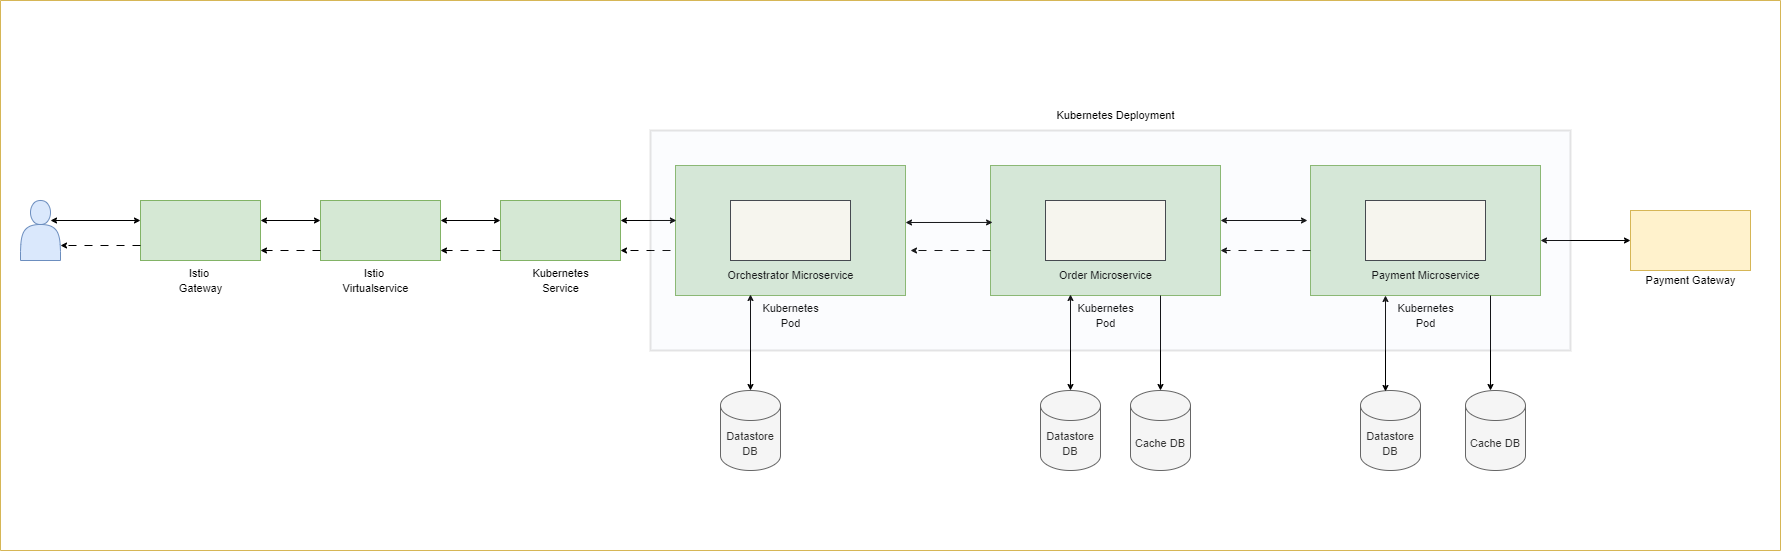

The diagram above was exported from draw.io. Its source (the exported page's mxGraphModel, read from the mxfile embedded in the PNG):
<mxGraphModel dx="1730" dy="532" grid="1" gridSize="10" guides="1" tooltips="1" connect="1" arrows="1" fold="1" page="1" pageScale="1" pageWidth="850" pageHeight="1100" math="0" shadow="0">
  <root>
    <mxCell id="0" />
    <mxCell id="1" parent="0" />
    <mxCell id="S13JrDREGMHEx62eS-UJ-2" value="" style="swimlane;startSize=0;fillColor=#fff2cc;strokeColor=#d6b656;swimlaneFillColor=none;glass=0;" vertex="1" parent="1">
      <mxGeometry x="-100" y="10" width="1780" height="550" as="geometry" />
    </mxCell>
    <mxCell id="S13JrDREGMHEx62eS-UJ-1" value="" style="shape=actor;whiteSpace=wrap;html=1;fillColor=#dae8fc;strokeColor=#6c8ebf;" vertex="1" parent="S13JrDREGMHEx62eS-UJ-2">
      <mxGeometry x="20" y="200" width="40" height="60" as="geometry" />
    </mxCell>
    <mxCell id="S13JrDREGMHEx62eS-UJ-3" value="" style="verticalLabelPosition=bottom;verticalAlign=top;html=1;shape=mxgraph.basic.rect;fillColor2=none;strokeWidth=1;size=20;indent=5;fillColor=#d5e8d4;strokeColor=#82b366;" vertex="1" parent="S13JrDREGMHEx62eS-UJ-2">
      <mxGeometry x="140" y="200" width="120" height="60" as="geometry" />
    </mxCell>
    <mxCell id="S13JrDREGMHEx62eS-UJ-5" value="" style="verticalLabelPosition=bottom;verticalAlign=top;html=1;shape=mxgraph.basic.rect;fillColor2=none;strokeWidth=1;size=20;indent=5;fillColor=#d5e8d4;strokeColor=#82b366;" vertex="1" parent="S13JrDREGMHEx62eS-UJ-2">
      <mxGeometry x="320" y="200" width="120" height="60" as="geometry" />
    </mxCell>
    <mxCell id="S13JrDREGMHEx62eS-UJ-4" value="&lt;font style=&quot;font-size: 11px;&quot;&gt;Istio&amp;nbsp;&lt;/font&gt;&lt;div&gt;&lt;font style=&quot;font-size: 11px;&quot;&gt;Gateway&lt;/font&gt;&lt;/div&gt;" style="text;html=1;align=center;verticalAlign=middle;resizable=0;points=[];autosize=1;strokeColor=none;fillColor=none;" vertex="1" parent="S13JrDREGMHEx62eS-UJ-2">
      <mxGeometry x="165" y="260" width="70" height="40" as="geometry" />
    </mxCell>
    <mxCell id="S13JrDREGMHEx62eS-UJ-6" value="&lt;font style=&quot;font-size: 11px;&quot;&gt;Istio&amp;nbsp;&lt;/font&gt;&lt;div&gt;&lt;span style=&quot;font-size: 11px;&quot;&gt;Virtualservice&lt;/span&gt;&lt;/div&gt;" style="text;html=1;align=center;verticalAlign=middle;resizable=0;points=[];autosize=1;strokeColor=none;fillColor=none;" vertex="1" parent="S13JrDREGMHEx62eS-UJ-2">
      <mxGeometry x="330" y="260" width="90" height="40" as="geometry" />
    </mxCell>
    <mxCell id="S13JrDREGMHEx62eS-UJ-7" value="" style="verticalLabelPosition=bottom;verticalAlign=top;html=1;shape=mxgraph.basic.rect;fillColor2=none;strokeWidth=1;size=20;indent=5;fillColor=#d5e8d4;strokeColor=#82b366;" vertex="1" parent="S13JrDREGMHEx62eS-UJ-2">
      <mxGeometry x="500" y="200" width="120" height="60" as="geometry" />
    </mxCell>
    <mxCell id="S13JrDREGMHEx62eS-UJ-8" value="&lt;span style=&quot;font-size: 11px;&quot;&gt;Kubernetes&lt;/span&gt;&lt;div&gt;&lt;span style=&quot;font-size: 11px;&quot;&gt;Service&lt;/span&gt;&lt;/div&gt;" style="text;html=1;align=center;verticalAlign=middle;resizable=0;points=[];autosize=1;strokeColor=none;fillColor=none;" vertex="1" parent="S13JrDREGMHEx62eS-UJ-2">
      <mxGeometry x="520" y="260" width="80" height="40" as="geometry" />
    </mxCell>
    <mxCell id="S13JrDREGMHEx62eS-UJ-10" value="" style="verticalLabelPosition=bottom;verticalAlign=top;html=1;shape=mxgraph.basic.rect;fillColor2=none;strokeWidth=1;size=20;indent=5;fillColor=#d5e8d4;strokeColor=#82b366;" vertex="1" parent="S13JrDREGMHEx62eS-UJ-2">
      <mxGeometry x="675" y="165" width="230" height="130" as="geometry" />
    </mxCell>
    <mxCell id="S13JrDREGMHEx62eS-UJ-11" value="&lt;span style=&quot;font-size: 11px;&quot;&gt;Kubernetes&lt;/span&gt;&lt;div&gt;&lt;span style=&quot;font-size: 11px;&quot;&gt;Pod&lt;/span&gt;&lt;/div&gt;" style="text;html=1;align=center;verticalAlign=middle;resizable=0;points=[];autosize=1;strokeColor=none;fillColor=none;" vertex="1" parent="S13JrDREGMHEx62eS-UJ-2">
      <mxGeometry x="750" y="295" width="80" height="40" as="geometry" />
    </mxCell>
    <mxCell id="S13JrDREGMHEx62eS-UJ-12" value="" style="verticalLabelPosition=bottom;verticalAlign=top;html=1;shape=mxgraph.basic.rect;fillColor2=none;strokeWidth=1;size=20;indent=5;fillColor=#f9f7ed;strokeColor=#36393d;" vertex="1" parent="S13JrDREGMHEx62eS-UJ-2">
      <mxGeometry x="730" y="200" width="120" height="60" as="geometry" />
    </mxCell>
    <mxCell id="S13JrDREGMHEx62eS-UJ-13" value="&lt;span style=&quot;font-size: 11px;&quot;&gt;Orchestrator Microservice&lt;/span&gt;" style="text;html=1;align=center;verticalAlign=middle;resizable=0;points=[];autosize=1;strokeColor=none;fillColor=none;" vertex="1" parent="S13JrDREGMHEx62eS-UJ-2">
      <mxGeometry x="715" y="260" width="150" height="30" as="geometry" />
    </mxCell>
    <mxCell id="S13JrDREGMHEx62eS-UJ-14" value="" style="verticalLabelPosition=bottom;verticalAlign=top;html=1;shape=mxgraph.basic.rect;fillColor2=none;strokeWidth=1;size=20;indent=5;fillColor=#d5e8d4;strokeColor=#82b366;" vertex="1" parent="S13JrDREGMHEx62eS-UJ-2">
      <mxGeometry x="990" y="165" width="230" height="130" as="geometry" />
    </mxCell>
    <mxCell id="S13JrDREGMHEx62eS-UJ-15" value="" style="verticalLabelPosition=bottom;verticalAlign=top;html=1;shape=mxgraph.basic.rect;fillColor2=none;strokeWidth=1;size=20;indent=5;fillColor=#f9f7ed;strokeColor=#36393d;" vertex="1" parent="S13JrDREGMHEx62eS-UJ-2">
      <mxGeometry x="1045" y="200" width="120" height="60" as="geometry" />
    </mxCell>
    <mxCell id="S13JrDREGMHEx62eS-UJ-16" value="&lt;span style=&quot;font-size: 11px;&quot;&gt;Order Microservice&lt;/span&gt;" style="text;html=1;align=center;verticalAlign=middle;resizable=0;points=[];autosize=1;strokeColor=none;fillColor=none;" vertex="1" parent="S13JrDREGMHEx62eS-UJ-2">
      <mxGeometry x="1045" y="260" width="120" height="30" as="geometry" />
    </mxCell>
    <mxCell id="S13JrDREGMHEx62eS-UJ-18" value="&lt;span style=&quot;font-size: 11px;&quot;&gt;Kubernetes&lt;/span&gt;&lt;div&gt;&lt;span style=&quot;font-size: 11px;&quot;&gt;Pod&lt;/span&gt;&lt;/div&gt;" style="text;html=1;align=center;verticalAlign=middle;resizable=0;points=[];autosize=1;strokeColor=none;fillColor=none;" vertex="1" parent="S13JrDREGMHEx62eS-UJ-2">
      <mxGeometry x="1065" y="295" width="80" height="40" as="geometry" />
    </mxCell>
    <mxCell id="S13JrDREGMHEx62eS-UJ-19" value="" style="verticalLabelPosition=bottom;verticalAlign=top;html=1;shape=mxgraph.basic.rect;fillColor2=none;strokeWidth=1;size=20;indent=5;fillColor=#d5e8d4;strokeColor=#82b366;" vertex="1" parent="S13JrDREGMHEx62eS-UJ-2">
      <mxGeometry x="1310" y="165" width="230" height="130" as="geometry" />
    </mxCell>
    <mxCell id="S13JrDREGMHEx62eS-UJ-20" value="" style="verticalLabelPosition=bottom;verticalAlign=top;html=1;shape=mxgraph.basic.rect;fillColor2=none;strokeWidth=1;size=20;indent=5;fillColor=#f9f7ed;strokeColor=#36393d;" vertex="1" parent="S13JrDREGMHEx62eS-UJ-2">
      <mxGeometry x="1365" y="200" width="120" height="60" as="geometry" />
    </mxCell>
    <mxCell id="S13JrDREGMHEx62eS-UJ-21" value="&lt;span style=&quot;font-size: 11px;&quot;&gt;Payment Microservice&lt;/span&gt;" style="text;html=1;align=center;verticalAlign=middle;resizable=0;points=[];autosize=1;strokeColor=none;fillColor=none;" vertex="1" parent="S13JrDREGMHEx62eS-UJ-2">
      <mxGeometry x="1360" y="260" width="130" height="30" as="geometry" />
    </mxCell>
    <mxCell id="S13JrDREGMHEx62eS-UJ-22" value="&lt;span style=&quot;font-size: 11px;&quot;&gt;Kubernetes&lt;/span&gt;&lt;div&gt;&lt;span style=&quot;font-size: 11px;&quot;&gt;Pod&lt;/span&gt;&lt;/div&gt;" style="text;html=1;align=center;verticalAlign=middle;resizable=0;points=[];autosize=1;strokeColor=none;fillColor=none;" vertex="1" parent="S13JrDREGMHEx62eS-UJ-2">
      <mxGeometry x="1385" y="295" width="80" height="40" as="geometry" />
    </mxCell>
    <mxCell id="S13JrDREGMHEx62eS-UJ-23" value="&lt;font style=&quot;font-size: 11px;&quot;&gt;Datastore DB&lt;/font&gt;" style="shape=cylinder3;whiteSpace=wrap;html=1;boundedLbl=1;backgroundOutline=1;size=15;fillColor=#f5f5f5;fontColor=#333333;strokeColor=#666666;" vertex="1" parent="S13JrDREGMHEx62eS-UJ-2">
      <mxGeometry x="720" y="390" width="60" height="80" as="geometry" />
    </mxCell>
    <mxCell id="S13JrDREGMHEx62eS-UJ-25" value="&lt;font style=&quot;font-size: 11px;&quot;&gt;Datastore DB&lt;/font&gt;" style="shape=cylinder3;whiteSpace=wrap;html=1;boundedLbl=1;backgroundOutline=1;size=15;fillColor=#f5f5f5;fontColor=#333333;strokeColor=#666666;" vertex="1" parent="S13JrDREGMHEx62eS-UJ-2">
      <mxGeometry x="1360" y="390" width="60" height="80" as="geometry" />
    </mxCell>
    <mxCell id="S13JrDREGMHEx62eS-UJ-24" value="&lt;font style=&quot;font-size: 11px;&quot;&gt;Datastore DB&lt;/font&gt;" style="shape=cylinder3;whiteSpace=wrap;html=1;boundedLbl=1;backgroundOutline=1;size=15;fillColor=#f5f5f5;fontColor=#333333;strokeColor=#666666;" vertex="1" parent="S13JrDREGMHEx62eS-UJ-2">
      <mxGeometry x="1040" y="390" width="60" height="80" as="geometry" />
    </mxCell>
    <mxCell id="S13JrDREGMHEx62eS-UJ-28" value="" style="endArrow=classic;startArrow=classic;html=1;rounded=0;endSize=4;startSize=4;" edge="1" parent="S13JrDREGMHEx62eS-UJ-2">
      <mxGeometry width="50" height="50" relative="1" as="geometry">
        <mxPoint x="50" y="220" as="sourcePoint" />
        <mxPoint x="140" y="220" as="targetPoint" />
      </mxGeometry>
    </mxCell>
    <mxCell id="S13JrDREGMHEx62eS-UJ-29" value="" style="endArrow=classic;startArrow=classic;html=1;rounded=0;endSize=4;startSize=4;" edge="1" parent="S13JrDREGMHEx62eS-UJ-2">
      <mxGeometry width="50" height="50" relative="1" as="geometry">
        <mxPoint x="260" y="220" as="sourcePoint" />
        <mxPoint x="320" y="220" as="targetPoint" />
      </mxGeometry>
    </mxCell>
    <mxCell id="S13JrDREGMHEx62eS-UJ-30" value="" style="endArrow=classic;startArrow=classic;html=1;rounded=0;startSize=4;endSize=4;" edge="1" parent="S13JrDREGMHEx62eS-UJ-2">
      <mxGeometry width="50" height="50" relative="1" as="geometry">
        <mxPoint x="440" y="220" as="sourcePoint" />
        <mxPoint x="500" y="220" as="targetPoint" />
      </mxGeometry>
    </mxCell>
    <mxCell id="S13JrDREGMHEx62eS-UJ-33" value="" style="endArrow=classic;html=1;rounded=0;dashed=1;dashPattern=8 8;endSize=4;strokeWidth=1;entryX=1;entryY=0.75;entryDx=0;entryDy=0;exitX=0;exitY=0.75;exitDx=0;exitDy=0;exitPerimeter=0;" edge="1" parent="S13JrDREGMHEx62eS-UJ-2" source="S13JrDREGMHEx62eS-UJ-3" target="S13JrDREGMHEx62eS-UJ-1">
      <mxGeometry width="50" height="50" relative="1" as="geometry">
        <mxPoint x="136" y="240" as="sourcePoint" />
        <mxPoint x="110" y="281.01" as="targetPoint" />
      </mxGeometry>
    </mxCell>
    <mxCell id="S13JrDREGMHEx62eS-UJ-34" value="" style="endArrow=classic;html=1;rounded=0;dashed=1;dashPattern=8 8;endSize=4;strokeWidth=1;entryX=1;entryY=0.75;entryDx=0;entryDy=0;" edge="1" parent="S13JrDREGMHEx62eS-UJ-2">
      <mxGeometry width="50" height="50" relative="1" as="geometry">
        <mxPoint x="320" y="250" as="sourcePoint" />
        <mxPoint x="260" y="250" as="targetPoint" />
      </mxGeometry>
    </mxCell>
    <mxCell id="S13JrDREGMHEx62eS-UJ-35" value="" style="endArrow=classic;html=1;rounded=0;dashed=1;dashPattern=8 8;endSize=4;strokeWidth=1;entryX=1;entryY=0.75;entryDx=0;entryDy=0;" edge="1" parent="S13JrDREGMHEx62eS-UJ-2">
      <mxGeometry width="50" height="50" relative="1" as="geometry">
        <mxPoint x="500" y="250" as="sourcePoint" />
        <mxPoint x="440" y="250" as="targetPoint" />
      </mxGeometry>
    </mxCell>
    <mxCell id="S13JrDREGMHEx62eS-UJ-36" value="" style="endArrow=classic;html=1;rounded=0;dashed=1;dashPattern=8 8;endSize=4;strokeWidth=1;entryX=1;entryY=0.75;entryDx=0;entryDy=0;" edge="1" parent="S13JrDREGMHEx62eS-UJ-2">
      <mxGeometry width="50" height="50" relative="1" as="geometry">
        <mxPoint x="670" y="250" as="sourcePoint" />
        <mxPoint x="620" y="250" as="targetPoint" />
      </mxGeometry>
    </mxCell>
    <mxCell id="S13JrDREGMHEx62eS-UJ-37" value="" style="endArrow=classic;startArrow=classic;html=1;rounded=0;startSize=4;endSize=4;entryX=0.004;entryY=0.423;entryDx=0;entryDy=0;entryPerimeter=0;" edge="1" parent="S13JrDREGMHEx62eS-UJ-2" target="S13JrDREGMHEx62eS-UJ-10">
      <mxGeometry width="50" height="50" relative="1" as="geometry">
        <mxPoint x="620" y="220" as="sourcePoint" />
        <mxPoint x="670" y="220" as="targetPoint" />
      </mxGeometry>
    </mxCell>
    <mxCell id="S13JrDREGMHEx62eS-UJ-38" value="" style="endArrow=classic;startArrow=classic;html=1;rounded=0;endSize=4;startSize=4;entryX=0.009;entryY=0.438;entryDx=0;entryDy=0;entryPerimeter=0;" edge="1" parent="S13JrDREGMHEx62eS-UJ-2" target="S13JrDREGMHEx62eS-UJ-14">
      <mxGeometry width="50" height="50" relative="1" as="geometry">
        <mxPoint x="905" y="222" as="sourcePoint" />
        <mxPoint x="970" y="240" as="targetPoint" />
      </mxGeometry>
    </mxCell>
    <mxCell id="S13JrDREGMHEx62eS-UJ-42" value="" style="endArrow=classic;startArrow=classic;html=1;rounded=0;endSize=4;startSize=4;entryX=0.009;entryY=0.438;entryDx=0;entryDy=0;entryPerimeter=0;" edge="1" parent="S13JrDREGMHEx62eS-UJ-2">
      <mxGeometry width="50" height="50" relative="1" as="geometry">
        <mxPoint x="1220" y="220" as="sourcePoint" />
        <mxPoint x="1307" y="220" as="targetPoint" />
      </mxGeometry>
    </mxCell>
    <mxCell id="S13JrDREGMHEx62eS-UJ-43" value="" style="endArrow=classic;html=1;rounded=0;dashed=1;dashPattern=8 8;endSize=4;strokeWidth=1;" edge="1" parent="S13JrDREGMHEx62eS-UJ-2">
      <mxGeometry width="50" height="50" relative="1" as="geometry">
        <mxPoint x="990" y="250" as="sourcePoint" />
        <mxPoint x="910" y="250" as="targetPoint" />
      </mxGeometry>
    </mxCell>
    <mxCell id="S13JrDREGMHEx62eS-UJ-45" value="" style="endArrow=classic;html=1;rounded=0;dashed=1;dashPattern=8 8;endSize=4;strokeWidth=1;exitX=0;exitY=0.654;exitDx=0;exitDy=0;exitPerimeter=0;" edge="1" parent="S13JrDREGMHEx62eS-UJ-2" source="S13JrDREGMHEx62eS-UJ-19">
      <mxGeometry width="50" height="50" relative="1" as="geometry">
        <mxPoint x="1300" y="250" as="sourcePoint" />
        <mxPoint x="1220" y="250" as="targetPoint" />
      </mxGeometry>
    </mxCell>
    <mxCell id="S13JrDREGMHEx62eS-UJ-47" value="&lt;font style=&quot;font-size: 11px;&quot;&gt;Cache DB&lt;/font&gt;" style="shape=cylinder3;whiteSpace=wrap;html=1;boundedLbl=1;backgroundOutline=1;size=15;fillColor=#f5f5f5;fontColor=#333333;strokeColor=#666666;" vertex="1" parent="S13JrDREGMHEx62eS-UJ-2">
      <mxGeometry x="1130" y="390" width="60" height="80" as="geometry" />
    </mxCell>
    <mxCell id="S13JrDREGMHEx62eS-UJ-49" value="" style="endArrow=classic;startArrow=classic;html=1;rounded=0;endSize=4;startSize=4;exitX=0.5;exitY=0;exitDx=0;exitDy=0;exitPerimeter=0;" edge="1" parent="S13JrDREGMHEx62eS-UJ-2" source="S13JrDREGMHEx62eS-UJ-24">
      <mxGeometry width="50" height="50" relative="1" as="geometry">
        <mxPoint x="953" y="340" as="sourcePoint" />
        <mxPoint x="1070" y="294" as="targetPoint" />
      </mxGeometry>
    </mxCell>
    <mxCell id="S13JrDREGMHEx62eS-UJ-51" value="" style="endArrow=classic;html=1;rounded=0;endSize=4;startSize=4;" edge="1" parent="S13JrDREGMHEx62eS-UJ-2" target="S13JrDREGMHEx62eS-UJ-47">
      <mxGeometry width="50" height="50" relative="1" as="geometry">
        <mxPoint x="1160" y="295" as="sourcePoint" />
        <mxPoint x="1210" y="245" as="targetPoint" />
      </mxGeometry>
    </mxCell>
    <mxCell id="S13JrDREGMHEx62eS-UJ-53" value="&lt;font style=&quot;font-size: 11px;&quot;&gt;Cache DB&lt;/font&gt;" style="shape=cylinder3;whiteSpace=wrap;html=1;boundedLbl=1;backgroundOutline=1;size=15;fillColor=#f5f5f5;fontColor=#333333;strokeColor=#666666;" vertex="1" parent="S13JrDREGMHEx62eS-UJ-2">
      <mxGeometry x="1465" y="390" width="60" height="80" as="geometry" />
    </mxCell>
    <mxCell id="S13JrDREGMHEx62eS-UJ-54" value="" style="endArrow=classic;html=1;rounded=0;endSize=4;startSize=4;" edge="1" parent="S13JrDREGMHEx62eS-UJ-2">
      <mxGeometry width="50" height="50" relative="1" as="geometry">
        <mxPoint x="1490" y="295" as="sourcePoint" />
        <mxPoint x="1490" y="390" as="targetPoint" />
      </mxGeometry>
    </mxCell>
    <mxCell id="S13JrDREGMHEx62eS-UJ-55" value="" style="endArrow=classic;startArrow=classic;html=1;rounded=0;endSize=4;startSize=4;exitX=0.5;exitY=0;exitDx=0;exitDy=0;exitPerimeter=0;" edge="1" parent="S13JrDREGMHEx62eS-UJ-2">
      <mxGeometry width="50" height="50" relative="1" as="geometry">
        <mxPoint x="1385" y="391" as="sourcePoint" />
        <mxPoint x="1385" y="295" as="targetPoint" />
      </mxGeometry>
    </mxCell>
    <mxCell id="S13JrDREGMHEx62eS-UJ-56" value="" style="endArrow=classic;startArrow=classic;html=1;rounded=0;endSize=4;startSize=4;exitX=0.5;exitY=0;exitDx=0;exitDy=0;exitPerimeter=0;" edge="1" parent="S13JrDREGMHEx62eS-UJ-2">
      <mxGeometry width="50" height="50" relative="1" as="geometry">
        <mxPoint x="750" y="390" as="sourcePoint" />
        <mxPoint x="750" y="294" as="targetPoint" />
      </mxGeometry>
    </mxCell>
    <mxCell id="S13JrDREGMHEx62eS-UJ-58" value="" style="verticalLabelPosition=bottom;verticalAlign=top;html=1;shape=mxgraph.basic.rect;fillColor2=none;strokeWidth=1;size=20;indent=5;fillColor=#fff2cc;strokeColor=#d6b656;" vertex="1" parent="S13JrDREGMHEx62eS-UJ-2">
      <mxGeometry x="1630" y="210" width="120" height="60" as="geometry" />
    </mxCell>
    <mxCell id="S13JrDREGMHEx62eS-UJ-60" value="" style="endArrow=classic;startArrow=classic;html=1;rounded=0;endSize=4;startSize=4;" edge="1" parent="S13JrDREGMHEx62eS-UJ-2">
      <mxGeometry width="50" height="50" relative="1" as="geometry">
        <mxPoint x="1540" y="240" as="sourcePoint" />
        <mxPoint x="1630" y="240" as="targetPoint" />
      </mxGeometry>
    </mxCell>
    <mxCell id="S13JrDREGMHEx62eS-UJ-61" value="&lt;span style=&quot;font-size: 11px;&quot;&gt;Payment Gateway&lt;/span&gt;" style="text;html=1;align=center;verticalAlign=middle;resizable=0;points=[];autosize=1;strokeColor=none;fillColor=none;" vertex="1" parent="S13JrDREGMHEx62eS-UJ-2">
      <mxGeometry x="1635" y="265" width="110" height="30" as="geometry" />
    </mxCell>
    <mxCell id="S13JrDREGMHEx62eS-UJ-62" value="" style="rounded=0;whiteSpace=wrap;html=1;shadow=0;glass=0;opacity=10;strokeWidth=2;perimeterSpacing=0;fillColor=#dae8fc;strokeColor=default;fillStyle=auto;" vertex="1" parent="S13JrDREGMHEx62eS-UJ-2">
      <mxGeometry x="650" y="130" width="920" height="220" as="geometry" />
    </mxCell>
    <mxCell id="S13JrDREGMHEx62eS-UJ-63" value="&lt;font style=&quot;font-size: 11px;&quot;&gt;Kubernetes Deployment&lt;/font&gt;" style="text;html=1;align=center;verticalAlign=middle;resizable=0;points=[];autosize=1;strokeColor=none;fillColor=none;" vertex="1" parent="S13JrDREGMHEx62eS-UJ-2">
      <mxGeometry x="1045" y="100" width="140" height="30" as="geometry" />
    </mxCell>
  </root>
</mxGraphModel>